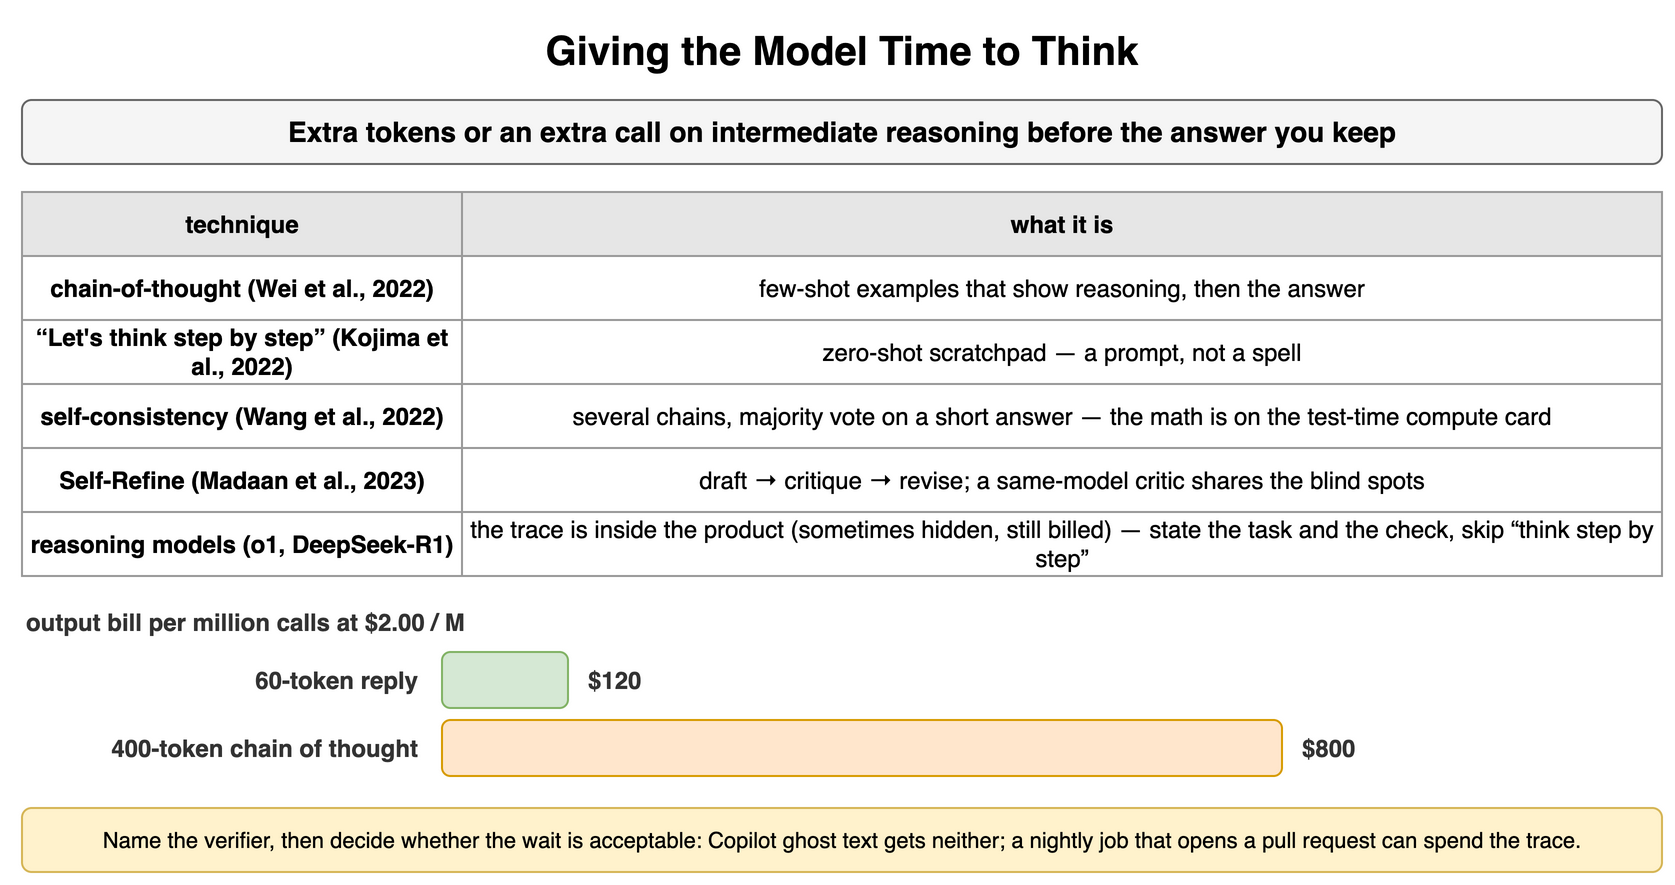

The diagram above was exported from draw.io. Its source (the exported page's mxGraphModel, read from the mxfile embedded in the PNG):
<mxGraphModel dx="900" dy="450" grid="1" gridSize="10" guides="1" tooltips="1" connect="1" arrows="1" fold="1" page="1" pageScale="1" pageWidth="900" pageHeight="450" math="0" shadow="0">
  <root>
    <mxCell id="0" />
    <mxCell id="1" parent="0" />
    <mxCell id="k1" value="Giving the Model Time to Think" style="text;html=1;align=center;verticalAlign=middle;whiteSpace=wrap;fontSize=20;fontStyle=1;" vertex="1" parent="1">
      <mxGeometry x="40" y="10" width="820" height="30" as="geometry" />
    </mxCell>
    <mxCell id="k2" value="Extra tokens or an extra call on intermediate reasoning before the answer you keep" style="rounded=1;whiteSpace=wrap;html=1;fillColor=#f5f5f5;strokeColor=#666666;fontStyle=1;fontSize=14;" vertex="1" parent="1">
      <mxGeometry x="40" y="50" width="820" height="32" as="geometry" />
    </mxCell>
    <mxCell id="k3" value="technique" style="whiteSpace=wrap;html=1;fillColor=#e6e6e6;strokeColor=#999999;fontStyle=1;fontSize=12;" vertex="1" parent="1">
      <mxGeometry x="40" y="96" width="220" height="32" as="geometry" />
    </mxCell>
    <mxCell id="k4" value="what it is" style="whiteSpace=wrap;html=1;fillColor=#e6e6e6;strokeColor=#999999;fontStyle=1;fontSize=12;" vertex="1" parent="1">
      <mxGeometry x="260" y="96" width="600" height="32" as="geometry" />
    </mxCell>
    <mxCell id="k5" value="chain-of-thought (Wei et al., 2022)" style="whiteSpace=wrap;html=1;strokeColor=#999999;fontSize=12;fillColor=#ffffff;fontStyle=1;" vertex="1" parent="1">
      <mxGeometry x="40" y="128" width="220" height="32" as="geometry" />
    </mxCell>
    <mxCell id="k6" value="few-shot examples that show reasoning, then the answer" style="whiteSpace=wrap;html=1;strokeColor=#999999;fontSize=12;fillColor=#ffffff;" vertex="1" parent="1">
      <mxGeometry x="260" y="128" width="600" height="32" as="geometry" />
    </mxCell>
    <mxCell id="k7" value="“Let's think step by step” (Kojima et al., 2022)" style="whiteSpace=wrap;html=1;strokeColor=#999999;fontSize=12;fillColor=#ffffff;fontStyle=1;" vertex="1" parent="1">
      <mxGeometry x="40" y="160" width="220" height="32" as="geometry" />
    </mxCell>
    <mxCell id="k8" value="zero-shot scratchpad — a prompt, not a spell" style="whiteSpace=wrap;html=1;strokeColor=#999999;fontSize=12;fillColor=#ffffff;" vertex="1" parent="1">
      <mxGeometry x="260" y="160" width="600" height="32" as="geometry" />
    </mxCell>
    <mxCell id="k9" value="self-consistency (Wang et al., 2022)" style="whiteSpace=wrap;html=1;strokeColor=#999999;fontSize=12;fillColor=#ffffff;fontStyle=1;" vertex="1" parent="1">
      <mxGeometry x="40" y="192" width="220" height="32" as="geometry" />
    </mxCell>
    <mxCell id="k10" value="several chains, majority vote on a short answer — the math is on the test-time compute card" style="whiteSpace=wrap;html=1;strokeColor=#999999;fontSize=12;fillColor=#ffffff;" vertex="1" parent="1">
      <mxGeometry x="260" y="192" width="600" height="32" as="geometry" />
    </mxCell>
    <mxCell id="k11" value="Self-Refine (Madaan et al., 2023)" style="whiteSpace=wrap;html=1;strokeColor=#999999;fontSize=12;fillColor=#ffffff;fontStyle=1;" vertex="1" parent="1">
      <mxGeometry x="40" y="224" width="220" height="32" as="geometry" />
    </mxCell>
    <mxCell id="k12" value="draft → critique → revise; a same-model critic shares the blind spots" style="whiteSpace=wrap;html=1;strokeColor=#999999;fontSize=12;fillColor=#ffffff;" vertex="1" parent="1">
      <mxGeometry x="260" y="224" width="600" height="32" as="geometry" />
    </mxCell>
    <mxCell id="k13" value="reasoning models (o1, DeepSeek-R1)" style="whiteSpace=wrap;html=1;strokeColor=#999999;fontSize=12;fillColor=#ffffff;fontStyle=1;" vertex="1" parent="1">
      <mxGeometry x="40" y="256" width="220" height="32" as="geometry" />
    </mxCell>
    <mxCell id="k14" value="the trace is inside the product (sometimes hidden, still billed) — state the task and the check, skip “think step by step”" style="whiteSpace=wrap;html=1;strokeColor=#999999;fontSize=12;fillColor=#ffffff;" vertex="1" parent="1">
      <mxGeometry x="260" y="256" width="600" height="32" as="geometry" />
    </mxCell>
    <mxCell id="k15" value="output bill per million calls at $2.00 / M" style="text;html=1;whiteSpace=wrap;fontSize=11;align=left;verticalAlign=middle;fontSize=12;fontColor=#333333;fontStyle=1;" vertex="1" parent="1">
      <mxGeometry x="40" y="302" width="500" height="18" as="geometry" />
    </mxCell>
    <mxCell id="k16" value="60-token reply" style="text;html=1;whiteSpace=wrap;fontSize=11;align=right;verticalAlign=middle;fontSize=12;fontColor=#333333;fontStyle=1;" vertex="1" parent="1">
      <mxGeometry x="40" y="326" width="200" height="28" as="geometry" />
    </mxCell>
    <mxCell id="k17" value="" style="rounded=1;whiteSpace=wrap;html=1;fillColor=#d5e8d4;strokeColor=#82b366;fontSize=11;align=center;fontStyle=1;" vertex="1" parent="1">
      <mxGeometry x="250" y="326" width="63.0" height="28" as="geometry" />
    </mxCell>
    <mxCell id="k18" value="$120" style="text;html=1;whiteSpace=wrap;fontSize=11;align=left;verticalAlign=middle;fontSize=12;fontColor=#333333;fontStyle=1;" vertex="1" parent="1">
      <mxGeometry x="321.0" y="326" width="539.0" height="28" as="geometry" />
    </mxCell>
    <mxCell id="k19" value="400-token chain of thought" style="text;html=1;whiteSpace=wrap;fontSize=11;align=right;verticalAlign=middle;fontSize=12;fontColor=#333333;fontStyle=1;" vertex="1" parent="1">
      <mxGeometry x="40" y="360" width="200" height="28" as="geometry" />
    </mxCell>
    <mxCell id="k20" value="" style="rounded=1;whiteSpace=wrap;html=1;fillColor=#ffe6cc;strokeColor=#d79b00;fontSize=11;align=center;fontStyle=1;" vertex="1" parent="1">
      <mxGeometry x="250" y="360" width="420.0" height="28" as="geometry" />
    </mxCell>
    <mxCell id="k21" value="$800" style="text;html=1;whiteSpace=wrap;fontSize=11;align=left;verticalAlign=middle;fontSize=12;fontColor=#333333;fontStyle=1;" vertex="1" parent="1">
      <mxGeometry x="678.0" y="360" width="182.0" height="28" as="geometry" />
    </mxCell>
    <mxCell id="k22" value="Name the verifier, then decide whether the wait is acceptable: Copilot ghost text gets neither; a nightly job that opens a pull request can spend the trace." style="rounded=1;whiteSpace=wrap;html=1;fillColor=#fff2cc;strokeColor=#d6b656;fontSize=11;align=center;" vertex="1" parent="1">
      <mxGeometry x="40" y="404" width="820" height="32" as="geometry" />
    </mxCell>
  </root>
</mxGraphModel>